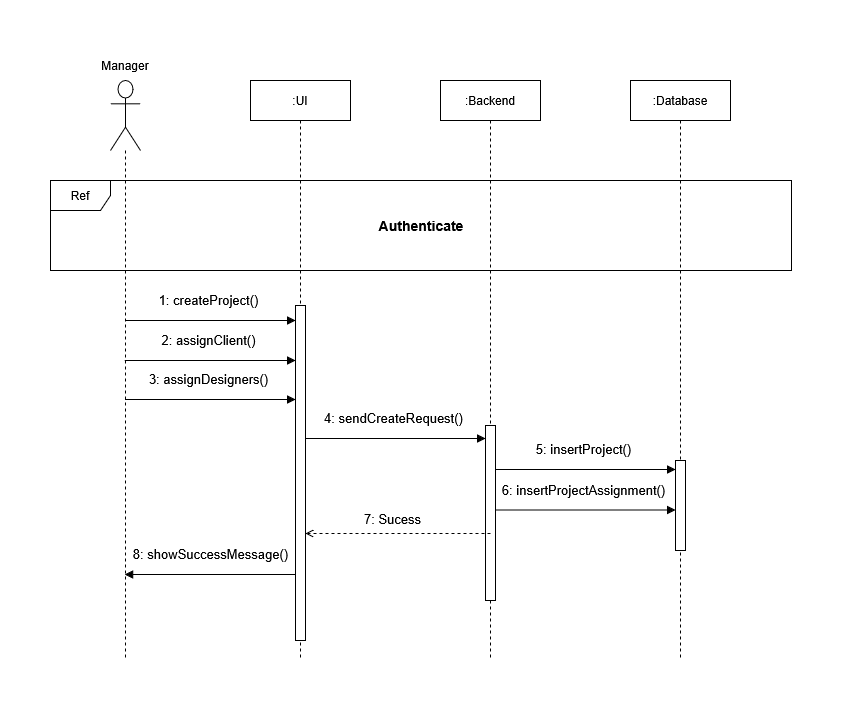

The diagram above was exported from draw.io. Its source (the exported page's mxGraphModel, read from the mxfile embedded in the PNG):
<mxGraphModel dx="1465" dy="627" grid="1" gridSize="10" guides="1" tooltips="1" connect="1" arrows="1" fold="1" page="1" pageScale="1" pageWidth="850" pageHeight="1100" math="0" shadow="0">
  <root>
    <mxCell id="0" />
    <mxCell id="1" parent="0" />
    <mxCell id="ZTU5_D3kvkVlSXUSLWz--1" parent="1" style="shape=umlLifeline;perimeter=lifelinePerimeter;whiteSpace=wrap;html=1;container=1;dropTarget=0;collapsible=0;recursiveResize=0;outlineConnect=0;portConstraint=eastwest;newEdgeStyle={&quot;curved&quot;:0,&quot;rounded&quot;:0};participant=umlActor;size=70;" value="" vertex="1">
      <mxGeometry height="580" width="30" x="540" y="160" as="geometry" />
    </mxCell>
    <mxCell id="ZTU5_D3kvkVlSXUSLWz--2" parent="1" style="shape=umlLifeline;perimeter=lifelinePerimeter;whiteSpace=wrap;html=1;container=1;dropTarget=0;collapsible=0;recursiveResize=0;outlineConnect=0;portConstraint=eastwest;newEdgeStyle={&quot;curved&quot;:0,&quot;rounded&quot;:0};" value=":UI" vertex="1">
      <mxGeometry height="580" width="100" x="680" y="160" as="geometry" />
    </mxCell>
    <mxCell id="ZTU5_D3kvkVlSXUSLWz--3" parent="ZTU5_D3kvkVlSXUSLWz--2" style="html=1;points=[[0,0,0,0,5],[0,1,0,0,-5],[1,0,0,0,5],[1,1,0,0,-5]];perimeter=orthogonalPerimeter;outlineConnect=0;targetShapes=umlLifeline;portConstraint=eastwest;newEdgeStyle={&quot;curved&quot;:0,&quot;rounded&quot;:0};" value="" vertex="1">
      <mxGeometry height="335" width="10" x="45" y="225" as="geometry" />
    </mxCell>
    <mxCell id="ZTU5_D3kvkVlSXUSLWz--4" parent="1" style="shape=umlLifeline;perimeter=lifelinePerimeter;whiteSpace=wrap;html=1;container=1;dropTarget=0;collapsible=0;recursiveResize=0;outlineConnect=0;portConstraint=eastwest;newEdgeStyle={&quot;curved&quot;:0,&quot;rounded&quot;:0};" value="&lt;div&gt;:Backend&lt;/div&gt;" vertex="1">
      <mxGeometry height="580" width="100" x="870" y="160" as="geometry" />
    </mxCell>
    <mxCell id="ZTU5_D3kvkVlSXUSLWz--5" parent="ZTU5_D3kvkVlSXUSLWz--4" style="html=1;points=[[0,0,0,0,5],[0,1,0,0,-5],[1,0,0,0,5],[1,1,0,0,-5]];perimeter=orthogonalPerimeter;outlineConnect=0;targetShapes=umlLifeline;portConstraint=eastwest;newEdgeStyle={&quot;curved&quot;:0,&quot;rounded&quot;:0};" value="" vertex="1">
      <mxGeometry height="175" width="10" x="45" y="345" as="geometry" />
    </mxCell>
    <mxCell id="ZTU5_D3kvkVlSXUSLWz--6" parent="1" style="shape=umlLifeline;perimeter=lifelinePerimeter;whiteSpace=wrap;html=1;container=1;dropTarget=0;collapsible=0;recursiveResize=0;outlineConnect=0;portConstraint=eastwest;newEdgeStyle={&quot;curved&quot;:0,&quot;rounded&quot;:0};" value="&lt;div&gt;:Database&lt;/div&gt;" vertex="1">
      <mxGeometry height="580" width="100" x="1060" y="160" as="geometry" />
    </mxCell>
    <mxCell id="ZTU5_D3kvkVlSXUSLWz--7" parent="ZTU5_D3kvkVlSXUSLWz--6" style="html=1;points=[[0,0,0,0,5],[0,1,0,0,-5],[1,0,0,0,5],[1,1,0,0,-5]];perimeter=orthogonalPerimeter;outlineConnect=0;targetShapes=umlLifeline;portConstraint=eastwest;newEdgeStyle={&quot;curved&quot;:0,&quot;rounded&quot;:0};" value="" vertex="1">
      <mxGeometry height="90" width="10" x="45" y="380" as="geometry" />
    </mxCell>
    <mxCell id="ZTU5_D3kvkVlSXUSLWz--8" edge="1" parent="1" style="html=1;verticalAlign=bottom;endArrow=block;strokeWidth=1;fontSize=13;" value="4: sendCreateRequest()">
      <mxGeometry relative="1" x="-0.0176" y="10" as="geometry">
        <mxPoint as="offset" />
        <Array as="points">
          <mxPoint x="820" y="518" />
        </Array>
        <mxPoint x="735" y="518" as="sourcePoint" />
        <mxPoint x="915" y="518" as="targetPoint" />
      </mxGeometry>
    </mxCell>
    <mxCell id="ZTU5_D3kvkVlSXUSLWz--10" edge="1" parent="1" style="html=1;verticalAlign=bottom;endArrow=block;strokeWidth=1;fontSize=13;" value="5: insertProject()">
      <mxGeometry relative="1" x="-0.0196" y="10" as="geometry">
        <mxPoint as="offset" />
        <mxPoint x="925" y="549" as="sourcePoint" />
        <mxPoint x="1105" y="549" as="targetPoint" />
      </mxGeometry>
    </mxCell>
    <mxCell id="ZTU5_D3kvkVlSXUSLWz--11" parent="1" style="text;html=1;whiteSpace=wrap;strokeColor=none;fillColor=none;align=center;verticalAlign=middle;rounded=0;" value="Manager" vertex="1">
      <mxGeometry height="30" width="60" x="525" y="130" as="geometry" />
    </mxCell>
    <mxCell id="ZTU5_D3kvkVlSXUSLWz--13" parent="1" style="shape=umlFrame;whiteSpace=wrap;html=1;pointerEvents=0;" value="Ref" vertex="1">
      <mxGeometry height="90" width="741" x="480" y="260" as="geometry" />
    </mxCell>
    <mxCell id="ZTU5_D3kvkVlSXUSLWz--14" parent="1" style="text;html=1;whiteSpace=wrap;strokeColor=none;fillColor=none;align=center;verticalAlign=middle;rounded=0;fontStyle=1;fontSize=14;" value="Authenticate" vertex="1">
      <mxGeometry height="30" width="60" x="820.5" y="290" as="geometry" />
    </mxCell>
    <mxCell id="ZTU5_D3kvkVlSXUSLWz--15" edge="1" parent="1" style="html=1;verticalAlign=bottom;endArrow=block;strokeWidth=1;fontSize=13;" target="ZTU5_D3kvkVlSXUSLWz--3" value="1: createProject()">
      <mxGeometry relative="1" x="-0.0148" y="10" as="geometry">
        <mxPoint as="offset" />
        <mxPoint x="554.5" y="400" as="sourcePoint" />
        <mxPoint x="710" y="400" as="targetPoint" />
      </mxGeometry>
    </mxCell>
    <mxCell id="-ja2uz4Qoz46M1s3IEUL-1" edge="1" parent="1" source="ZTU5_D3kvkVlSXUSLWz--1" style="html=1;verticalAlign=bottom;endArrow=block;strokeWidth=1;fontSize=13;" target="ZTU5_D3kvkVlSXUSLWz--3" value="2: assignClient()">
      <mxGeometry relative="1" x="-0.0215" y="10" as="geometry">
        <mxPoint as="offset" />
        <Array as="points">
          <mxPoint x="600" y="440" />
        </Array>
        <mxPoint x="600" y="440" as="sourcePoint" />
        <mxPoint x="720" y="440" as="targetPoint" />
      </mxGeometry>
    </mxCell>
    <mxCell id="-ja2uz4Qoz46M1s3IEUL-2" edge="1" parent="1" style="html=1;verticalAlign=bottom;endArrow=block;strokeWidth=1;fontSize=13;" value="3: assignDesigners()">
      <mxGeometry relative="1" x="-0.0254" y="10" as="geometry">
        <mxPoint as="offset" />
        <Array as="points">
          <mxPoint x="655" y="479" />
        </Array>
        <mxPoint x="554.6666666666667" y="479" as="sourcePoint" />
        <mxPoint x="725" y="479" as="targetPoint" />
      </mxGeometry>
    </mxCell>
    <mxCell id="-ja2uz4Qoz46M1s3IEUL-4" edge="1" parent="1" style="html=1;verticalAlign=bottom;endArrow=open;strokeWidth=1;fontSize=13;dashed=1;endFill=0;" value="7: Sucess">
      <mxGeometry relative="1" x="0.0556" y="-4" as="geometry">
        <mxPoint as="offset" />
        <mxPoint x="920" y="613" as="sourcePoint" />
        <mxPoint x="735" y="613" as="targetPoint" />
      </mxGeometry>
    </mxCell>
    <mxCell id="-ja2uz4Qoz46M1s3IEUL-5" edge="1" parent="1" style="html=1;verticalAlign=bottom;endArrow=block;strokeWidth=1;fontSize=13;" value="8: showSuccessMessage()">
      <mxGeometry relative="1" x="-0.0013" y="-10" as="geometry">
        <mxPoint as="offset" />
        <Array as="points">
          <mxPoint x="670" y="654" />
          <mxPoint x="610" y="654" />
        </Array>
        <mxPoint x="725" y="653.9999999999998" as="sourcePoint" />
        <mxPoint x="554.2500000000002" y="653.9999999999998" as="targetPoint" />
      </mxGeometry>
    </mxCell>
    <mxCell id="4tLVV6YwnFZIazh7UF51-1" edge="1" parent="1" style="html=1;verticalAlign=bottom;endArrow=block;strokeWidth=1;fontSize=13;" value="6: insertProjectAssignment()">
      <mxGeometry relative="1" x="-0.0196" y="10" as="geometry">
        <mxPoint as="offset" />
        <mxPoint x="925" y="589.5" as="sourcePoint" />
        <mxPoint x="1105" y="589.5" as="targetPoint" />
      </mxGeometry>
    </mxCell>
  </root>
</mxGraphModel>